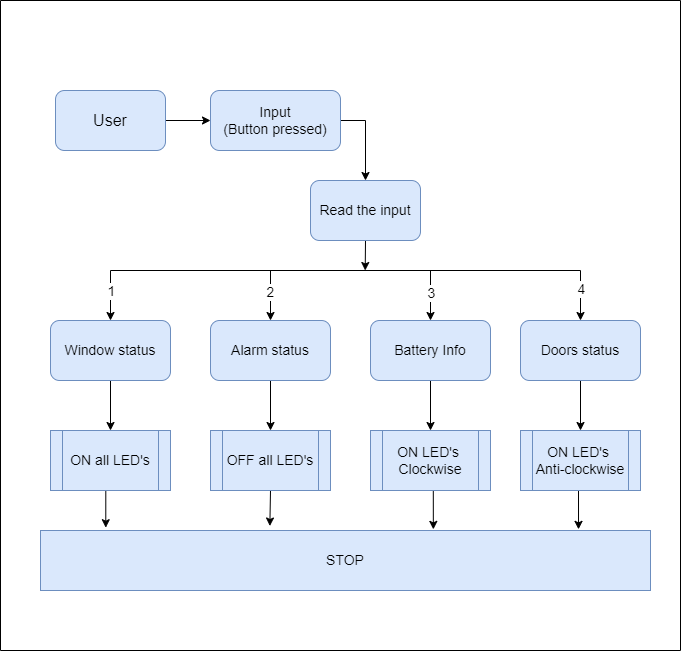

The diagram above was exported from draw.io. Its source (the exported page's mxGraphModel, read from the mxfile embedded in the PNG):
<mxGraphModel dx="782" dy="1647" grid="1" gridSize="10" guides="1" tooltips="1" connect="1" arrows="1" fold="1" page="1" pageScale="1" pageWidth="1654" pageHeight="1169" background="#FFFFFF" math="0" shadow="0">
  <root>
    <mxCell id="0" />
    <mxCell id="1" parent="0" />
    <mxCell id="6CUnN5jxHU6cUm5-ERPQ-23" style="edgeStyle=orthogonalEdgeStyle;rounded=0;orthogonalLoop=1;jettySize=auto;html=1;exitX=1;exitY=0.5;exitDx=0;exitDy=0;entryX=0.5;entryY=0;entryDx=0;entryDy=0;fontSize=14;" parent="1" source="6CUnN5jxHU6cUm5-ERPQ-1" target="6CUnN5jxHU6cUm5-ERPQ-21" edge="1">
      <mxGeometry relative="1" as="geometry" />
    </mxCell>
    <mxCell id="6CUnN5jxHU6cUm5-ERPQ-1" value="&lt;font style=&quot;font-size: 14px&quot;&gt;Input&lt;br&gt;(Button pressed)&lt;br&gt;&lt;/font&gt;" style="rounded=1;whiteSpace=wrap;html=1;fillColor=#dae8fc;strokeColor=#6c8ebf;" parent="1" vertex="1">
      <mxGeometry x="330" y="-60" width="130" height="60" as="geometry" />
    </mxCell>
    <mxCell id="6CUnN5jxHU6cUm5-ERPQ-34" style="edgeStyle=orthogonalEdgeStyle;rounded=0;orthogonalLoop=1;jettySize=auto;html=1;exitX=0.5;exitY=1;exitDx=0;exitDy=0;entryX=0.5;entryY=0;entryDx=0;entryDy=0;fontSize=14;" parent="1" source="6CUnN5jxHU6cUm5-ERPQ-2" target="6CUnN5jxHU6cUm5-ERPQ-30" edge="1">
      <mxGeometry relative="1" as="geometry" />
    </mxCell>
    <mxCell id="6CUnN5jxHU6cUm5-ERPQ-2" value="&lt;span style=&quot;font-size: 14px&quot;&gt;Window status&lt;/span&gt;" style="rounded=1;whiteSpace=wrap;html=1;fillColor=#dae8fc;strokeColor=#6c8ebf;" parent="1" vertex="1">
      <mxGeometry x="170" y="170" width="120" height="60" as="geometry" />
    </mxCell>
    <mxCell id="6CUnN5jxHU6cUm5-ERPQ-35" style="edgeStyle=orthogonalEdgeStyle;rounded=0;orthogonalLoop=1;jettySize=auto;html=1;exitX=0.5;exitY=1;exitDx=0;exitDy=0;entryX=0.5;entryY=0;entryDx=0;entryDy=0;fontSize=14;" parent="1" source="6CUnN5jxHU6cUm5-ERPQ-3" target="6CUnN5jxHU6cUm5-ERPQ-31" edge="1">
      <mxGeometry relative="1" as="geometry" />
    </mxCell>
    <mxCell id="6CUnN5jxHU6cUm5-ERPQ-3" value="&lt;span style=&quot;font-size: 14px&quot;&gt;Alarm status&lt;/span&gt;" style="rounded=1;whiteSpace=wrap;html=1;fillColor=#dae8fc;strokeColor=#6c8ebf;" parent="1" vertex="1">
      <mxGeometry x="330" y="170" width="120" height="60" as="geometry" />
    </mxCell>
    <mxCell id="6CUnN5jxHU6cUm5-ERPQ-36" style="edgeStyle=orthogonalEdgeStyle;rounded=0;orthogonalLoop=1;jettySize=auto;html=1;exitX=0.5;exitY=1;exitDx=0;exitDy=0;entryX=0.5;entryY=0;entryDx=0;entryDy=0;fontSize=14;" parent="1" source="6CUnN5jxHU6cUm5-ERPQ-4" target="6CUnN5jxHU6cUm5-ERPQ-32" edge="1">
      <mxGeometry relative="1" as="geometry" />
    </mxCell>
    <mxCell id="6CUnN5jxHU6cUm5-ERPQ-4" value="&lt;span style=&quot;font-size: 14px&quot;&gt;Battery Info&lt;/span&gt;" style="rounded=1;whiteSpace=wrap;html=1;fillColor=#dae8fc;strokeColor=#6c8ebf;" parent="1" vertex="1">
      <mxGeometry x="490" y="170" width="120" height="60" as="geometry" />
    </mxCell>
    <mxCell id="6CUnN5jxHU6cUm5-ERPQ-37" style="edgeStyle=orthogonalEdgeStyle;rounded=0;orthogonalLoop=1;jettySize=auto;html=1;exitX=0.5;exitY=1;exitDx=0;exitDy=0;entryX=0.5;entryY=0;entryDx=0;entryDy=0;fontSize=14;" parent="1" source="6CUnN5jxHU6cUm5-ERPQ-5" target="6CUnN5jxHU6cUm5-ERPQ-33" edge="1">
      <mxGeometry relative="1" as="geometry" />
    </mxCell>
    <mxCell id="6CUnN5jxHU6cUm5-ERPQ-5" value="&lt;span style=&quot;font-size: 14px&quot;&gt;Doors status&lt;/span&gt;" style="rounded=1;whiteSpace=wrap;html=1;fillColor=#dae8fc;strokeColor=#6c8ebf;" parent="1" vertex="1">
      <mxGeometry x="640" y="170" width="120" height="60" as="geometry" />
    </mxCell>
    <mxCell id="6CUnN5jxHU6cUm5-ERPQ-7" style="edgeStyle=orthogonalEdgeStyle;rounded=0;orthogonalLoop=1;jettySize=auto;html=1;exitX=1;exitY=0.5;exitDx=0;exitDy=0;entryX=0;entryY=0.5;entryDx=0;entryDy=0;fontSize=14;" parent="1" source="6CUnN5jxHU6cUm5-ERPQ-6" target="6CUnN5jxHU6cUm5-ERPQ-1" edge="1">
      <mxGeometry relative="1" as="geometry" />
    </mxCell>
    <mxCell id="6CUnN5jxHU6cUm5-ERPQ-6" value="&lt;font size=&quot;3&quot;&gt;User&lt;/font&gt;" style="rounded=1;whiteSpace=wrap;html=1;fillColor=#dae8fc;strokeColor=#6c8ebf;" parent="1" vertex="1">
      <mxGeometry x="175" y="-60" width="110" height="60" as="geometry" />
    </mxCell>
    <mxCell id="6CUnN5jxHU6cUm5-ERPQ-10" value="" style="endArrow=none;html=1;rounded=0;fontSize=14;" parent="1" edge="1">
      <mxGeometry width="50" height="50" relative="1" as="geometry">
        <mxPoint x="230" y="120" as="sourcePoint" />
        <mxPoint x="700" y="120" as="targetPoint" />
      </mxGeometry>
    </mxCell>
    <mxCell id="6CUnN5jxHU6cUm5-ERPQ-11" value="" style="endArrow=classic;html=1;rounded=0;fontSize=14;entryX=0.5;entryY=0;entryDx=0;entryDy=0;" parent="1" target="6CUnN5jxHU6cUm5-ERPQ-2" edge="1">
      <mxGeometry width="50" height="50" relative="1" as="geometry">
        <mxPoint x="230" y="120" as="sourcePoint" />
        <mxPoint x="210" y="110" as="targetPoint" />
      </mxGeometry>
    </mxCell>
    <mxCell id="6CUnN5jxHU6cUm5-ERPQ-24" value="1" style="edgeLabel;html=1;align=center;verticalAlign=middle;resizable=0;points=[];fontSize=14;" parent="6CUnN5jxHU6cUm5-ERPQ-11" vertex="1" connectable="0">
      <mxGeometry x="-0.1921" relative="1" as="geometry">
        <mxPoint as="offset" />
      </mxGeometry>
    </mxCell>
    <mxCell id="6CUnN5jxHU6cUm5-ERPQ-12" value="" style="endArrow=classic;html=1;rounded=0;fontSize=14;entryX=0.5;entryY=0;entryDx=0;entryDy=0;" parent="1" target="6CUnN5jxHU6cUm5-ERPQ-5" edge="1">
      <mxGeometry width="50" height="50" relative="1" as="geometry">
        <mxPoint x="700" y="120" as="sourcePoint" />
        <mxPoint x="780" y="70" as="targetPoint" />
      </mxGeometry>
    </mxCell>
    <mxCell id="6CUnN5jxHU6cUm5-ERPQ-27" value="4" style="edgeLabel;html=1;align=center;verticalAlign=middle;resizable=0;points=[];fontSize=14;" parent="6CUnN5jxHU6cUm5-ERPQ-12" vertex="1" connectable="0">
      <mxGeometry x="-0.2907" relative="1" as="geometry">
        <mxPoint as="offset" />
      </mxGeometry>
    </mxCell>
    <mxCell id="6CUnN5jxHU6cUm5-ERPQ-14" value="" style="endArrow=classic;html=1;rounded=0;fontSize=14;entryX=0.5;entryY=0;entryDx=0;entryDy=0;" parent="1" target="6CUnN5jxHU6cUm5-ERPQ-4" edge="1">
      <mxGeometry width="50" height="50" relative="1" as="geometry">
        <mxPoint x="550" y="120" as="sourcePoint" />
        <mxPoint x="650" y="60" as="targetPoint" />
      </mxGeometry>
    </mxCell>
    <mxCell id="6CUnN5jxHU6cUm5-ERPQ-26" value="3" style="edgeLabel;html=1;align=center;verticalAlign=middle;resizable=0;points=[];fontSize=14;" parent="6CUnN5jxHU6cUm5-ERPQ-14" vertex="1" connectable="0">
      <mxGeometry x="-0.1197" relative="1" as="geometry">
        <mxPoint as="offset" />
      </mxGeometry>
    </mxCell>
    <mxCell id="6CUnN5jxHU6cUm5-ERPQ-15" value="" style="endArrow=classic;html=1;rounded=0;fontSize=14;entryX=0.5;entryY=0;entryDx=0;entryDy=0;" parent="1" target="6CUnN5jxHU6cUm5-ERPQ-3" edge="1">
      <mxGeometry width="50" height="50" relative="1" as="geometry">
        <mxPoint x="390" y="120" as="sourcePoint" />
        <mxPoint x="420" y="130" as="targetPoint" />
      </mxGeometry>
    </mxCell>
    <mxCell id="6CUnN5jxHU6cUm5-ERPQ-25" value="2" style="edgeLabel;html=1;align=center;verticalAlign=middle;resizable=0;points=[];fontSize=14;" parent="6CUnN5jxHU6cUm5-ERPQ-15" vertex="1" connectable="0">
      <mxGeometry x="-0.1562" y="-1" relative="1" as="geometry">
        <mxPoint as="offset" />
      </mxGeometry>
    </mxCell>
    <mxCell id="6CUnN5jxHU6cUm5-ERPQ-17" value="" style="endArrow=none;html=1;rounded=0;fontSize=14;" parent="1" edge="1">
      <mxGeometry width="50" height="50" relative="1" as="geometry">
        <mxPoint x="120" y="500" as="sourcePoint" />
        <mxPoint x="120" y="-150" as="targetPoint" />
      </mxGeometry>
    </mxCell>
    <mxCell id="6CUnN5jxHU6cUm5-ERPQ-18" value="" style="endArrow=none;html=1;rounded=0;fontSize=14;" parent="1" edge="1">
      <mxGeometry width="50" height="50" relative="1" as="geometry">
        <mxPoint x="120" y="500" as="sourcePoint" />
        <mxPoint x="800" y="500" as="targetPoint" />
      </mxGeometry>
    </mxCell>
    <mxCell id="6CUnN5jxHU6cUm5-ERPQ-19" value="" style="endArrow=none;html=1;rounded=0;fontSize=14;" parent="1" edge="1">
      <mxGeometry width="50" height="50" relative="1" as="geometry">
        <mxPoint x="800" y="500" as="sourcePoint" />
        <mxPoint x="800" y="-150" as="targetPoint" />
      </mxGeometry>
    </mxCell>
    <mxCell id="6CUnN5jxHU6cUm5-ERPQ-20" value="" style="endArrow=none;html=1;rounded=0;fontSize=14;" parent="1" edge="1">
      <mxGeometry width="50" height="50" relative="1" as="geometry">
        <mxPoint x="120" y="-150" as="sourcePoint" />
        <mxPoint x="800" y="-150" as="targetPoint" />
      </mxGeometry>
    </mxCell>
    <mxCell id="6CUnN5jxHU6cUm5-ERPQ-22" style="edgeStyle=orthogonalEdgeStyle;rounded=0;orthogonalLoop=1;jettySize=auto;html=1;exitX=0.5;exitY=1;exitDx=0;exitDy=0;fontSize=14;" parent="1" source="6CUnN5jxHU6cUm5-ERPQ-21" edge="1">
      <mxGeometry relative="1" as="geometry">
        <mxPoint x="484.7058823529412" y="120" as="targetPoint" />
      </mxGeometry>
    </mxCell>
    <mxCell id="6CUnN5jxHU6cUm5-ERPQ-21" value="&lt;font style=&quot;font-size: 14px&quot;&gt;Read the input&lt;br&gt;&lt;/font&gt;" style="rounded=1;whiteSpace=wrap;html=1;fillColor=#dae8fc;strokeColor=#6c8ebf;" parent="1" vertex="1">
      <mxGeometry x="430" y="30" width="110" height="60" as="geometry" />
    </mxCell>
    <mxCell id="6CUnN5jxHU6cUm5-ERPQ-39" style="edgeStyle=orthogonalEdgeStyle;rounded=0;orthogonalLoop=1;jettySize=auto;html=1;exitX=0.5;exitY=1;exitDx=0;exitDy=0;entryX=0.107;entryY=-0.047;entryDx=0;entryDy=0;entryPerimeter=0;fontSize=14;" parent="1" source="6CUnN5jxHU6cUm5-ERPQ-30" target="6CUnN5jxHU6cUm5-ERPQ-38" edge="1">
      <mxGeometry relative="1" as="geometry" />
    </mxCell>
    <mxCell id="6CUnN5jxHU6cUm5-ERPQ-30" value="ON all LED's" style="shape=process;whiteSpace=wrap;html=1;backgroundOutline=1;fontSize=14;fillColor=#dae8fc;strokeColor=#6c8ebf;" parent="1" vertex="1">
      <mxGeometry x="170" y="280" width="120" height="60" as="geometry" />
    </mxCell>
    <mxCell id="6CUnN5jxHU6cUm5-ERPQ-40" style="edgeStyle=orthogonalEdgeStyle;rounded=0;orthogonalLoop=1;jettySize=auto;html=1;exitX=0.5;exitY=1;exitDx=0;exitDy=0;entryX=0.376;entryY=-0.075;entryDx=0;entryDy=0;entryPerimeter=0;fontSize=14;" parent="1" source="6CUnN5jxHU6cUm5-ERPQ-31" target="6CUnN5jxHU6cUm5-ERPQ-38" edge="1">
      <mxGeometry relative="1" as="geometry" />
    </mxCell>
    <mxCell id="6CUnN5jxHU6cUm5-ERPQ-31" value="OFF all LED's" style="shape=process;whiteSpace=wrap;html=1;backgroundOutline=1;fontSize=14;fillColor=#dae8fc;strokeColor=#6c8ebf;" parent="1" vertex="1">
      <mxGeometry x="330" y="280" width="120" height="60" as="geometry" />
    </mxCell>
    <mxCell id="6CUnN5jxHU6cUm5-ERPQ-41" style="edgeStyle=orthogonalEdgeStyle;rounded=0;orthogonalLoop=1;jettySize=auto;html=1;exitX=0.5;exitY=1;exitDx=0;exitDy=0;entryX=0.644;entryY=-0.019;entryDx=0;entryDy=0;entryPerimeter=0;fontSize=14;" parent="1" source="6CUnN5jxHU6cUm5-ERPQ-32" target="6CUnN5jxHU6cUm5-ERPQ-38" edge="1">
      <mxGeometry relative="1" as="geometry" />
    </mxCell>
    <mxCell id="6CUnN5jxHU6cUm5-ERPQ-32" value="ON LED's&amp;nbsp;&lt;br&gt;Clockwise" style="shape=process;whiteSpace=wrap;html=1;backgroundOutline=1;fontSize=14;fillColor=#dae8fc;strokeColor=#6c8ebf;" parent="1" vertex="1">
      <mxGeometry x="490" y="280" width="120" height="60" as="geometry" />
    </mxCell>
    <mxCell id="6CUnN5jxHU6cUm5-ERPQ-42" style="edgeStyle=orthogonalEdgeStyle;rounded=0;orthogonalLoop=1;jettySize=auto;html=1;exitX=0.5;exitY=1;exitDx=0;exitDy=0;entryX=0.882;entryY=-0.019;entryDx=0;entryDy=0;entryPerimeter=0;fontSize=14;" parent="1" source="6CUnN5jxHU6cUm5-ERPQ-33" target="6CUnN5jxHU6cUm5-ERPQ-38" edge="1">
      <mxGeometry relative="1" as="geometry" />
    </mxCell>
    <mxCell id="6CUnN5jxHU6cUm5-ERPQ-33" value="ON LED's&amp;nbsp;&lt;br&gt;Anti-clockwise" style="shape=process;whiteSpace=wrap;html=1;backgroundOutline=1;fontSize=14;fillColor=#dae8fc;strokeColor=#6c8ebf;" parent="1" vertex="1">
      <mxGeometry x="640" y="280" width="120" height="60" as="geometry" />
    </mxCell>
    <mxCell id="6CUnN5jxHU6cUm5-ERPQ-38" value="STOP" style="rounded=0;whiteSpace=wrap;html=1;fontSize=14;fillColor=#dae8fc;strokeColor=#6c8ebf;" parent="1" vertex="1">
      <mxGeometry x="160" y="380" width="610" height="60" as="geometry" />
    </mxCell>
  </root>
</mxGraphModel>